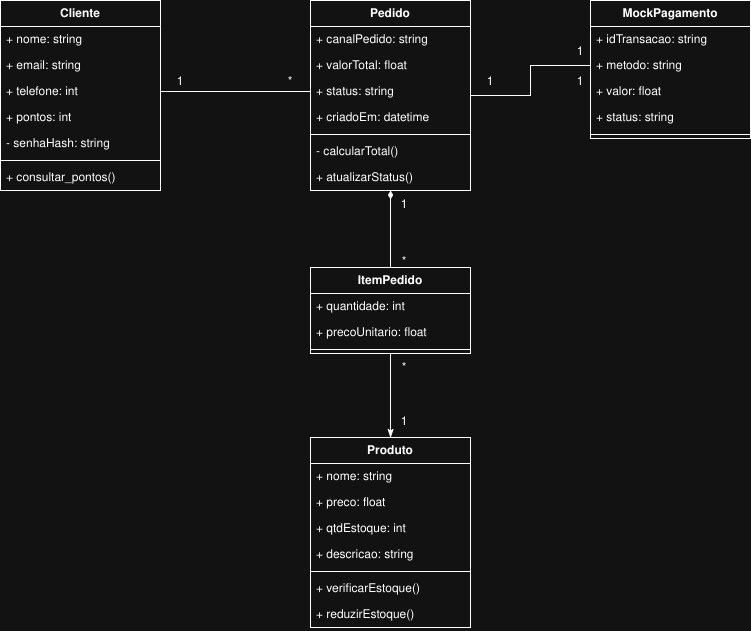

The diagram above was exported from draw.io. Its source (the exported page's mxGraphModel, read from the mxfile embedded in the PNG):
<mxGraphModel dx="1131" dy="650" grid="1" gridSize="10" guides="1" tooltips="1" connect="1" arrows="1" fold="1" page="1" pageScale="1" pageWidth="827" pageHeight="1169" math="0" shadow="0">
  <root>
    <mxCell id="WIyWlLk6GJQsqaUBKTNV-0" />
    <mxCell id="WIyWlLk6GJQsqaUBKTNV-1" parent="WIyWlLk6GJQsqaUBKTNV-0" />
    <mxCell id="cDLum92syDiluQlB2Vi0-3" parent="WIyWlLk6GJQsqaUBKTNV-1" style="swimlane;fontStyle=1;align=center;verticalAlign=top;childLayout=stackLayout;horizontal=1;startSize=26;horizontalStack=0;resizeParent=1;resizeParentMax=0;resizeLast=0;collapsible=1;marginBottom=0;whiteSpace=wrap;html=1;" value="Cliente" vertex="1">
      <mxGeometry height="190" width="160" x="40" y="113" as="geometry" />
    </mxCell>
    <mxCell id="cDLum92syDiluQlB2Vi0-11" parent="cDLum92syDiluQlB2Vi0-3" style="text;strokeColor=none;fillColor=none;align=left;verticalAlign=top;spacingLeft=4;spacingRight=4;overflow=hidden;rotatable=0;points=[[0,0.5],[1,0.5]];portConstraint=eastwest;whiteSpace=wrap;html=1;" value="+ nome: string" vertex="1">
      <mxGeometry height="26" width="160" y="26" as="geometry" />
    </mxCell>
    <mxCell id="cDLum92syDiluQlB2Vi0-10" parent="cDLum92syDiluQlB2Vi0-3" style="text;strokeColor=none;fillColor=none;align=left;verticalAlign=top;spacingLeft=4;spacingRight=4;overflow=hidden;rotatable=0;points=[[0,0.5],[1,0.5]];portConstraint=eastwest;whiteSpace=wrap;html=1;" value="+ email: string" vertex="1">
      <mxGeometry height="26" width="160" y="52" as="geometry" />
    </mxCell>
    <mxCell id="cDLum92syDiluQlB2Vi0-9" parent="cDLum92syDiluQlB2Vi0-3" style="text;strokeColor=none;fillColor=none;align=left;verticalAlign=top;spacingLeft=4;spacingRight=4;overflow=hidden;rotatable=0;points=[[0,0.5],[1,0.5]];portConstraint=eastwest;whiteSpace=wrap;html=1;" value="+ telefone: int" vertex="1">
      <mxGeometry height="26" width="160" y="78" as="geometry" />
    </mxCell>
    <mxCell id="cDLum92syDiluQlB2Vi0-8" parent="cDLum92syDiluQlB2Vi0-3" style="text;strokeColor=none;fillColor=none;align=left;verticalAlign=top;spacingLeft=4;spacingRight=4;overflow=hidden;rotatable=0;points=[[0,0.5],[1,0.5]];portConstraint=eastwest;whiteSpace=wrap;html=1;" value="+ pontos: int" vertex="1">
      <mxGeometry height="26" width="160" y="104" as="geometry" />
    </mxCell>
    <mxCell id="cDLum92syDiluQlB2Vi0-7" parent="cDLum92syDiluQlB2Vi0-3" style="text;strokeColor=none;fillColor=none;align=left;verticalAlign=top;spacingLeft=4;spacingRight=4;overflow=hidden;rotatable=0;points=[[0,0.5],[1,0.5]];portConstraint=eastwest;whiteSpace=wrap;html=1;" value="- senhaHash: string" vertex="1">
      <mxGeometry height="26" width="160" y="130" as="geometry" />
    </mxCell>
    <mxCell id="cDLum92syDiluQlB2Vi0-5" parent="cDLum92syDiluQlB2Vi0-3" style="line;strokeWidth=1;fillColor=none;align=left;verticalAlign=middle;spacingTop=-1;spacingLeft=3;spacingRight=3;rotatable=0;labelPosition=right;points=[];portConstraint=eastwest;strokeColor=inherit;" value="" vertex="1">
      <mxGeometry height="8" width="160" y="156" as="geometry" />
    </mxCell>
    <mxCell id="cDLum92syDiluQlB2Vi0-6" parent="cDLum92syDiluQlB2Vi0-3" style="text;strokeColor=none;fillColor=none;align=left;verticalAlign=top;spacingLeft=4;spacingRight=4;overflow=hidden;rotatable=0;points=[[0,0.5],[1,0.5]];portConstraint=eastwest;whiteSpace=wrap;html=1;" value="+ consultar_pontos()&amp;nbsp;" vertex="1">
      <mxGeometry height="26" width="160" y="164" as="geometry" />
    </mxCell>
    <mxCell id="cDLum92syDiluQlB2Vi0-56" edge="1" parent="WIyWlLk6GJQsqaUBKTNV-1" source="cDLum92syDiluQlB2Vi0-15" style="edgeStyle=orthogonalEdgeStyle;rounded=0;orthogonalLoop=1;jettySize=auto;html=1;entryX=0;entryY=0.5;entryDx=0;entryDy=0;endArrow=none;endFill=0;" target="cDLum92syDiluQlB2Vi0-39">
      <mxGeometry relative="1" as="geometry" />
    </mxCell>
    <mxCell id="cDLum92syDiluQlB2Vi0-15" parent="WIyWlLk6GJQsqaUBKTNV-1" style="swimlane;fontStyle=1;align=center;verticalAlign=top;childLayout=stackLayout;horizontal=1;startSize=26;horizontalStack=0;resizeParent=1;resizeParentMax=0;resizeLast=0;collapsible=1;marginBottom=0;whiteSpace=wrap;html=1;" value="Pedido" vertex="1">
      <mxGeometry height="190" width="160" x="350" y="113" as="geometry" />
    </mxCell>
    <mxCell id="cDLum92syDiluQlB2Vi0-16" parent="cDLum92syDiluQlB2Vi0-15" style="text;strokeColor=none;fillColor=none;align=left;verticalAlign=top;spacingLeft=4;spacingRight=4;overflow=hidden;rotatable=0;points=[[0,0.5],[1,0.5]];portConstraint=eastwest;whiteSpace=wrap;html=1;" value="+ canalPedido: string" vertex="1">
      <mxGeometry height="26" width="160" y="26" as="geometry" />
    </mxCell>
    <mxCell id="cDLum92syDiluQlB2Vi0-21" parent="cDLum92syDiluQlB2Vi0-15" style="text;strokeColor=none;fillColor=none;align=left;verticalAlign=top;spacingLeft=4;spacingRight=4;overflow=hidden;rotatable=0;points=[[0,0.5],[1,0.5]];portConstraint=eastwest;whiteSpace=wrap;html=1;" value="+ valorTotal: float" vertex="1">
      <mxGeometry height="26" width="160" y="52" as="geometry" />
    </mxCell>
    <mxCell id="cDLum92syDiluQlB2Vi0-20" parent="cDLum92syDiluQlB2Vi0-15" style="text;strokeColor=none;fillColor=none;align=left;verticalAlign=top;spacingLeft=4;spacingRight=4;overflow=hidden;rotatable=0;points=[[0,0.5],[1,0.5]];portConstraint=eastwest;whiteSpace=wrap;html=1;" value="+ status: string" vertex="1">
      <mxGeometry height="26" width="160" y="78" as="geometry" />
    </mxCell>
    <mxCell id="cDLum92syDiluQlB2Vi0-19" parent="cDLum92syDiluQlB2Vi0-15" style="text;strokeColor=none;fillColor=none;align=left;verticalAlign=top;spacingLeft=4;spacingRight=4;overflow=hidden;rotatable=0;points=[[0,0.5],[1,0.5]];portConstraint=eastwest;whiteSpace=wrap;html=1;" value="+ criadoEm: datetime" vertex="1">
      <mxGeometry height="26" width="160" y="104" as="geometry" />
    </mxCell>
    <mxCell id="cDLum92syDiluQlB2Vi0-17" parent="cDLum92syDiluQlB2Vi0-15" style="line;strokeWidth=1;fillColor=none;align=left;verticalAlign=middle;spacingTop=-1;spacingLeft=3;spacingRight=3;rotatable=0;labelPosition=right;points=[];portConstraint=eastwest;strokeColor=inherit;" value="" vertex="1">
      <mxGeometry height="8" width="160" y="130" as="geometry" />
    </mxCell>
    <mxCell id="cDLum92syDiluQlB2Vi0-18" parent="cDLum92syDiluQlB2Vi0-15" style="text;strokeColor=none;fillColor=none;align=left;verticalAlign=top;spacingLeft=4;spacingRight=4;overflow=hidden;rotatable=0;points=[[0,0.5],[1,0.5]];portConstraint=eastwest;whiteSpace=wrap;html=1;" value="- calcularTotal()" vertex="1">
      <mxGeometry height="26" width="160" y="138" as="geometry" />
    </mxCell>
    <mxCell id="cDLum92syDiluQlB2Vi0-23" parent="cDLum92syDiluQlB2Vi0-15" style="text;strokeColor=none;fillColor=none;align=left;verticalAlign=top;spacingLeft=4;spacingRight=4;overflow=hidden;rotatable=0;points=[[0,0.5],[1,0.5]];portConstraint=eastwest;whiteSpace=wrap;html=1;" value="+ atualizarStatus()" vertex="1">
      <mxGeometry height="26" width="160" y="164" as="geometry" />
    </mxCell>
    <mxCell id="cDLum92syDiluQlB2Vi0-52" edge="1" parent="WIyWlLk6GJQsqaUBKTNV-1" source="cDLum92syDiluQlB2Vi0-24" style="edgeStyle=orthogonalEdgeStyle;rounded=0;orthogonalLoop=1;jettySize=auto;html=1;entryX=0.5;entryY=1;entryDx=0;entryDy=0;endArrow=diamondThin;endFill=1;" target="cDLum92syDiluQlB2Vi0-15">
      <mxGeometry relative="1" as="geometry" />
    </mxCell>
    <mxCell id="cDLum92syDiluQlB2Vi0-24" parent="WIyWlLk6GJQsqaUBKTNV-1" style="swimlane;fontStyle=1;align=center;verticalAlign=top;childLayout=stackLayout;horizontal=1;startSize=26;horizontalStack=0;resizeParent=1;resizeParentMax=0;resizeLast=0;collapsible=1;marginBottom=0;whiteSpace=wrap;html=1;" value="ItemPedido" vertex="1">
      <mxGeometry height="86" width="160" x="350" y="380" as="geometry" />
    </mxCell>
    <mxCell id="cDLum92syDiluQlB2Vi0-25" parent="cDLum92syDiluQlB2Vi0-24" style="text;strokeColor=none;fillColor=none;align=left;verticalAlign=top;spacingLeft=4;spacingRight=4;overflow=hidden;rotatable=0;points=[[0,0.5],[1,0.5]];portConstraint=eastwest;whiteSpace=wrap;html=1;" value="+ quantidade: int" vertex="1">
      <mxGeometry height="26" width="160" y="26" as="geometry" />
    </mxCell>
    <mxCell id="cDLum92syDiluQlB2Vi0-28" parent="cDLum92syDiluQlB2Vi0-24" style="text;strokeColor=none;fillColor=none;align=left;verticalAlign=top;spacingLeft=4;spacingRight=4;overflow=hidden;rotatable=0;points=[[0,0.5],[1,0.5]];portConstraint=eastwest;whiteSpace=wrap;html=1;" value="+ precoUnitario: float" vertex="1">
      <mxGeometry height="26" width="160" y="52" as="geometry" />
    </mxCell>
    <mxCell id="cDLum92syDiluQlB2Vi0-26" parent="cDLum92syDiluQlB2Vi0-24" style="line;strokeWidth=1;fillColor=none;align=left;verticalAlign=middle;spacingTop=-1;spacingLeft=3;spacingRight=3;rotatable=0;labelPosition=right;points=[];portConstraint=eastwest;strokeColor=inherit;" value="" vertex="1">
      <mxGeometry height="8" width="160" y="78" as="geometry" />
    </mxCell>
    <mxCell id="cDLum92syDiluQlB2Vi0-49" edge="1" parent="WIyWlLk6GJQsqaUBKTNV-1" source="cDLum92syDiluQlB2Vi0-29" style="edgeStyle=orthogonalEdgeStyle;rounded=0;orthogonalLoop=1;jettySize=auto;html=1;entryX=0.5;entryY=1;entryDx=0;entryDy=0;endArrow=none;endFill=0;startArrow=classicThin;startFill=1;" target="cDLum92syDiluQlB2Vi0-24">
      <mxGeometry relative="1" as="geometry" />
    </mxCell>
    <mxCell id="cDLum92syDiluQlB2Vi0-29" parent="WIyWlLk6GJQsqaUBKTNV-1" style="swimlane;fontStyle=1;align=center;verticalAlign=top;childLayout=stackLayout;horizontal=1;startSize=26;horizontalStack=0;resizeParent=1;resizeParentMax=0;resizeLast=0;collapsible=1;marginBottom=0;whiteSpace=wrap;html=1;" value="Produto" vertex="1">
      <mxGeometry height="190" width="160" x="350" y="550" as="geometry" />
    </mxCell>
    <mxCell id="cDLum92syDiluQlB2Vi0-30" parent="cDLum92syDiluQlB2Vi0-29" style="text;strokeColor=none;fillColor=none;align=left;verticalAlign=top;spacingLeft=4;spacingRight=4;overflow=hidden;rotatable=0;points=[[0,0.5],[1,0.5]];portConstraint=eastwest;whiteSpace=wrap;html=1;" value="+ nome: string" vertex="1">
      <mxGeometry height="26" width="160" y="26" as="geometry" />
    </mxCell>
    <mxCell id="cDLum92syDiluQlB2Vi0-36" parent="cDLum92syDiluQlB2Vi0-29" style="text;strokeColor=none;fillColor=none;align=left;verticalAlign=top;spacingLeft=4;spacingRight=4;overflow=hidden;rotatable=0;points=[[0,0.5],[1,0.5]];portConstraint=eastwest;whiteSpace=wrap;html=1;" value="+ preco: float" vertex="1">
      <mxGeometry height="26" width="160" y="52" as="geometry" />
    </mxCell>
    <mxCell id="cDLum92syDiluQlB2Vi0-35" parent="cDLum92syDiluQlB2Vi0-29" style="text;strokeColor=none;fillColor=none;align=left;verticalAlign=top;spacingLeft=4;spacingRight=4;overflow=hidden;rotatable=0;points=[[0,0.5],[1,0.5]];portConstraint=eastwest;whiteSpace=wrap;html=1;" value="+ qtdEstoque: int" vertex="1">
      <mxGeometry height="26" width="160" y="78" as="geometry" />
    </mxCell>
    <mxCell id="cDLum92syDiluQlB2Vi0-34" parent="cDLum92syDiluQlB2Vi0-29" style="text;strokeColor=none;fillColor=none;align=left;verticalAlign=top;spacingLeft=4;spacingRight=4;overflow=hidden;rotatable=0;points=[[0,0.5],[1,0.5]];portConstraint=eastwest;whiteSpace=wrap;html=1;" value="+ descricao: string" vertex="1">
      <mxGeometry height="26" width="160" y="104" as="geometry" />
    </mxCell>
    <mxCell id="cDLum92syDiluQlB2Vi0-31" parent="cDLum92syDiluQlB2Vi0-29" style="line;strokeWidth=1;fillColor=none;align=left;verticalAlign=middle;spacingTop=-1;spacingLeft=3;spacingRight=3;rotatable=0;labelPosition=right;points=[];portConstraint=eastwest;strokeColor=inherit;" value="" vertex="1">
      <mxGeometry height="8" width="160" y="130" as="geometry" />
    </mxCell>
    <mxCell id="cDLum92syDiluQlB2Vi0-32" parent="cDLum92syDiluQlB2Vi0-29" style="text;strokeColor=none;fillColor=none;align=left;verticalAlign=top;spacingLeft=4;spacingRight=4;overflow=hidden;rotatable=0;points=[[0,0.5],[1,0.5]];portConstraint=eastwest;whiteSpace=wrap;html=1;" value="+ verificarEstoque()" vertex="1">
      <mxGeometry height="26" width="160" y="138" as="geometry" />
    </mxCell>
    <mxCell id="cDLum92syDiluQlB2Vi0-37" parent="cDLum92syDiluQlB2Vi0-29" style="text;strokeColor=none;fillColor=none;align=left;verticalAlign=top;spacingLeft=4;spacingRight=4;overflow=hidden;rotatable=0;points=[[0,0.5],[1,0.5]];portConstraint=eastwest;whiteSpace=wrap;html=1;" value="+ reduzirEstoque()" vertex="1">
      <mxGeometry height="26" width="160" y="164" as="geometry" />
    </mxCell>
    <mxCell id="cDLum92syDiluQlB2Vi0-38" parent="WIyWlLk6GJQsqaUBKTNV-1" style="swimlane;fontStyle=1;align=center;verticalAlign=top;childLayout=stackLayout;horizontal=1;startSize=26;horizontalStack=0;resizeParent=1;resizeParentMax=0;resizeLast=0;collapsible=1;marginBottom=0;whiteSpace=wrap;html=1;" value="MockPagamento" vertex="1">
      <mxGeometry height="138" width="160" x="630" y="113" as="geometry" />
    </mxCell>
    <mxCell id="cDLum92syDiluQlB2Vi0-45" parent="cDLum92syDiluQlB2Vi0-38" style="text;strokeColor=none;fillColor=none;align=left;verticalAlign=top;spacingLeft=4;spacingRight=4;overflow=hidden;rotatable=0;points=[[0,0.5],[1,0.5]];portConstraint=eastwest;whiteSpace=wrap;html=1;" value="+ idTransacao: string" vertex="1">
      <mxGeometry height="26" width="160" y="26" as="geometry" />
    </mxCell>
    <mxCell id="cDLum92syDiluQlB2Vi0-39" parent="cDLum92syDiluQlB2Vi0-38" style="text;strokeColor=none;fillColor=none;align=left;verticalAlign=top;spacingLeft=4;spacingRight=4;overflow=hidden;rotatable=0;points=[[0,0.5],[1,0.5]];portConstraint=eastwest;whiteSpace=wrap;html=1;" value="+ metodo: string" vertex="1">
      <mxGeometry height="26" width="160" y="52" as="geometry" />
    </mxCell>
    <mxCell id="cDLum92syDiluQlB2Vi0-44" parent="cDLum92syDiluQlB2Vi0-38" style="text;strokeColor=none;fillColor=none;align=left;verticalAlign=top;spacingLeft=4;spacingRight=4;overflow=hidden;rotatable=0;points=[[0,0.5],[1,0.5]];portConstraint=eastwest;whiteSpace=wrap;html=1;" value="+ valor: float" vertex="1">
      <mxGeometry height="26" width="160" y="78" as="geometry" />
    </mxCell>
    <mxCell id="cDLum92syDiluQlB2Vi0-43" parent="cDLum92syDiluQlB2Vi0-38" style="text;strokeColor=none;fillColor=none;align=left;verticalAlign=top;spacingLeft=4;spacingRight=4;overflow=hidden;rotatable=0;points=[[0,0.5],[1,0.5]];portConstraint=eastwest;whiteSpace=wrap;html=1;" value="+ status: string" vertex="1">
      <mxGeometry height="26" width="160" y="104" as="geometry" />
    </mxCell>
    <mxCell id="cDLum92syDiluQlB2Vi0-40" parent="cDLum92syDiluQlB2Vi0-38" style="line;strokeWidth=1;fillColor=none;align=left;verticalAlign=middle;spacingTop=-1;spacingLeft=3;spacingRight=3;rotatable=0;labelPosition=right;points=[];portConstraint=eastwest;strokeColor=inherit;" value="" vertex="1">
      <mxGeometry height="8" width="160" y="130" as="geometry" />
    </mxCell>
    <mxCell id="cDLum92syDiluQlB2Vi0-46" edge="1" parent="WIyWlLk6GJQsqaUBKTNV-1" source="cDLum92syDiluQlB2Vi0-9" style="edgeStyle=orthogonalEdgeStyle;rounded=0;orthogonalLoop=1;jettySize=auto;html=1;entryX=0;entryY=0.5;entryDx=0;entryDy=0;endArrow=none;endFill=0;" target="cDLum92syDiluQlB2Vi0-20">
      <mxGeometry relative="1" as="geometry" />
    </mxCell>
    <mxCell id="cDLum92syDiluQlB2Vi0-47" parent="WIyWlLk6GJQsqaUBKTNV-1" style="text;html=1;whiteSpace=wrap;strokeColor=none;fillColor=none;align=center;verticalAlign=middle;rounded=0;" value="1" vertex="1">
      <mxGeometry height="30" width="60" x="190" y="180" as="geometry" />
    </mxCell>
    <mxCell id="cDLum92syDiluQlB2Vi0-48" parent="WIyWlLk6GJQsqaUBKTNV-1" style="text;html=1;whiteSpace=wrap;strokeColor=none;fillColor=none;align=center;verticalAlign=middle;rounded=0;" value="*" vertex="1">
      <mxGeometry height="30" width="60" x="300" y="180" as="geometry" />
    </mxCell>
    <mxCell id="cDLum92syDiluQlB2Vi0-50" parent="WIyWlLk6GJQsqaUBKTNV-1" style="text;html=1;whiteSpace=wrap;strokeColor=none;fillColor=none;align=center;verticalAlign=middle;rounded=0;" value="*" vertex="1">
      <mxGeometry height="30" width="60" x="414" y="466" as="geometry" />
    </mxCell>
    <mxCell id="cDLum92syDiluQlB2Vi0-51" parent="WIyWlLk6GJQsqaUBKTNV-1" style="text;html=1;whiteSpace=wrap;strokeColor=none;fillColor=none;align=center;verticalAlign=middle;rounded=0;" value="1" vertex="1">
      <mxGeometry height="30" width="60" x="414" y="520" as="geometry" />
    </mxCell>
    <mxCell id="cDLum92syDiluQlB2Vi0-53" parent="WIyWlLk6GJQsqaUBKTNV-1" style="text;html=1;whiteSpace=wrap;strokeColor=none;fillColor=none;align=center;verticalAlign=middle;rounded=0;" value="1" vertex="1">
      <mxGeometry height="30" width="60" x="414" y="303" as="geometry" />
    </mxCell>
    <mxCell id="cDLum92syDiluQlB2Vi0-54" parent="WIyWlLk6GJQsqaUBKTNV-1" style="text;html=1;whiteSpace=wrap;strokeColor=none;fillColor=none;align=center;verticalAlign=middle;rounded=0;" value="*" vertex="1">
      <mxGeometry height="30" width="60" x="414" y="360" as="geometry" />
    </mxCell>
    <mxCell id="cDLum92syDiluQlB2Vi0-57" parent="WIyWlLk6GJQsqaUBKTNV-1" style="text;html=1;whiteSpace=wrap;strokeColor=none;fillColor=none;align=center;verticalAlign=middle;rounded=0;" value="1" vertex="1">
      <mxGeometry height="30" width="60" x="500" y="180" as="geometry" />
    </mxCell>
    <mxCell id="cDLum92syDiluQlB2Vi0-58" parent="WIyWlLk6GJQsqaUBKTNV-1" style="text;html=1;whiteSpace=wrap;strokeColor=none;fillColor=none;align=center;verticalAlign=middle;rounded=0;" value="1" vertex="1">
      <mxGeometry height="30" width="60" x="590" y="150" as="geometry" />
    </mxCell>
    <mxCell id="cDLum92syDiluQlB2Vi0-59" parent="WIyWlLk6GJQsqaUBKTNV-1" style="text;html=1;whiteSpace=wrap;strokeColor=none;fillColor=none;align=center;verticalAlign=middle;rounded=0;" value="1" vertex="1">
      <mxGeometry height="30" width="60" x="590" y="180" as="geometry" />
    </mxCell>
  </root>
</mxGraphModel>